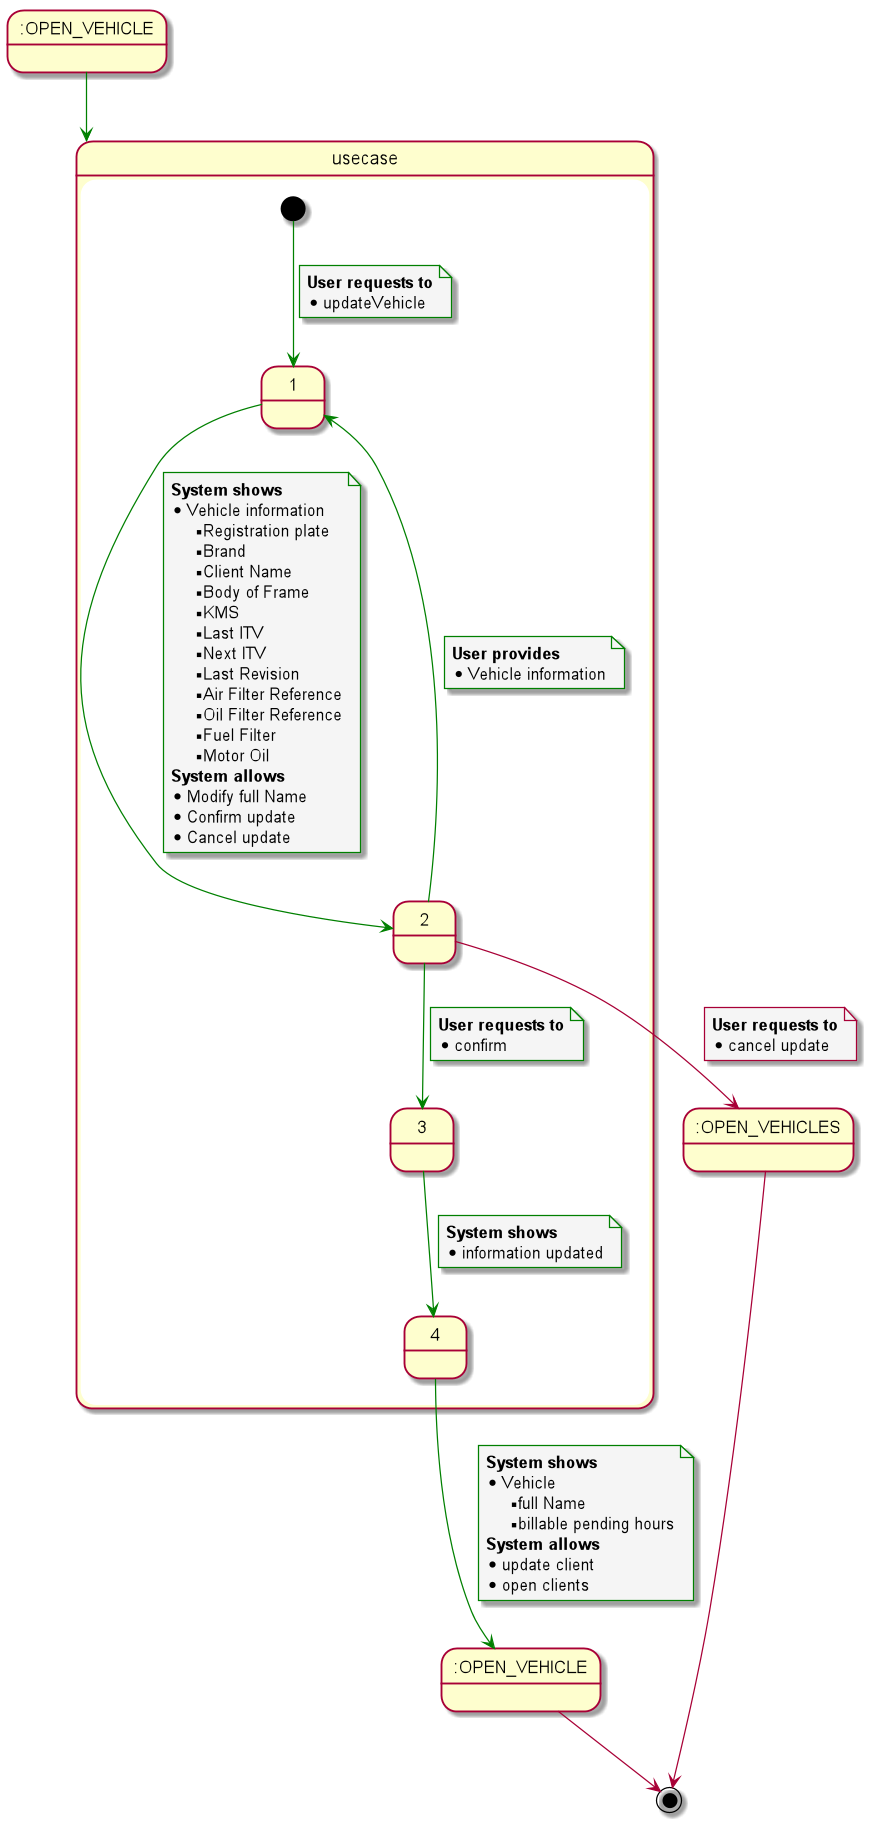

The diagram above was rendered by PlantUML. Its source (embedded in the PNG):
@startuml
    skinparam {
        NoteBackgroundColor #whiteSmoke
    }

state initstate as ":OPEN_VEHICLE"
state usecase as "openVehicle"
state endstate as ":OPEN_VEHICLE"
state endstateCancel as ":OPEN_VEHICLES"

initstate -[#Green]-> usecase

state usecase {
    [*] -[#Green]-> 1
    note on link
    <b>User requests to</b>
    * updateVehicle
    end note
    
    1 -[#Green]-> 2
    note on link
    <b>System shows</b>
    * Vehicle information
    ** Registration plate
    ** Brand
    ** Client Name
    ** Body of Frame
    ** KMS
    ** Last ITV
    ** Next ITV
    ** Last Revision
    ** Air Filter Reference
    ** Oil Filter Reference
    ** Fuel Filter
    ** Motor Oil
    <b>System allows</b>
    * Modify full Name
    * Confirm update
    * Cancel update
    end note

    2 -[#Green]-> 1
    note on link
    <b>User provides</b>
    * Vehicle information
    end note

    2 --> endstateCancel
    note on link
    <b>User requests to</b>
    * cancel update
    end note

    2 -[#Green]-> 3
    note on link
    <b>User requests to</b>
    * confirm
    end note

    3 -[#Green]-> 4
    note on link
    <b>System shows</b>
    * information updated
    end note
}

4 -[#Green]-> endstate
note on link
<b>System shows</b>
* Vehicle
** full Name
** billable pending hours
<b>System allows</b>
* update client
* open clients
end note

endstate --> [*]
endstateCancel --> [*]


@enduml